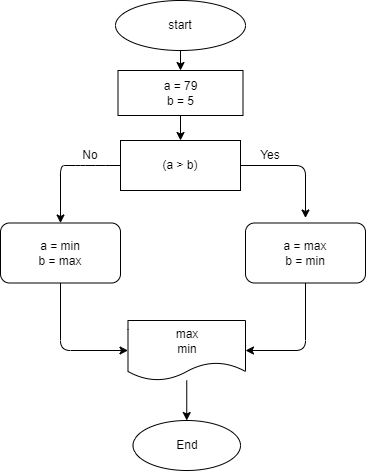

The diagram above was exported from draw.io. Its source (the exported page's mxGraphModel, read from the mxfile embedded in the PNG):
<mxGraphModel dx="440" dy="411" grid="1" gridSize="10" guides="1" tooltips="1" connect="1" arrows="1" fold="1" page="1" pageScale="1" pageWidth="827" pageHeight="1169" math="0" shadow="0">
  <root>
    <mxCell id="0" />
    <mxCell id="1" parent="0" />
    <mxCell id="5" value="" style="edgeStyle=none;html=1;" edge="1" parent="1" source="3" target="4">
      <mxGeometry relative="1" as="geometry" />
    </mxCell>
    <mxCell id="3" value="start" style="ellipse;whiteSpace=wrap;html=1;" vertex="1" parent="1">
      <mxGeometry x="120" y="20" width="130" height="50" as="geometry" />
    </mxCell>
    <mxCell id="7" value="" style="edgeStyle=none;html=1;" edge="1" parent="1" source="4" target="6">
      <mxGeometry relative="1" as="geometry" />
    </mxCell>
    <mxCell id="4" value="a = 79&lt;br&gt;b = 5" style="whiteSpace=wrap;html=1;" vertex="1" parent="1">
      <mxGeometry x="122.5" y="90" width="125" height="45" as="geometry" />
    </mxCell>
    <mxCell id="14" style="edgeStyle=none;html=1;entryX=0.5;entryY=0;entryDx=0;entryDy=0;" edge="1" parent="1" source="6" target="17">
      <mxGeometry relative="1" as="geometry">
        <mxPoint x="65" y="237.5" as="targetPoint" />
        <Array as="points">
          <mxPoint x="100" y="185" />
          <mxPoint x="80" y="185" />
          <mxPoint x="65" y="185" />
        </Array>
      </mxGeometry>
    </mxCell>
    <mxCell id="15" style="edgeStyle=none;html=1;entryX=0.5;entryY=0;entryDx=0;entryDy=0;" edge="1" parent="1" source="6">
      <mxGeometry relative="1" as="geometry">
        <mxPoint x="310" y="237.5" as="targetPoint" />
        <Array as="points">
          <mxPoint x="310" y="185" />
        </Array>
      </mxGeometry>
    </mxCell>
    <mxCell id="6" value="(a &amp;gt; b)" style="whiteSpace=wrap;html=1;" vertex="1" parent="1">
      <mxGeometry x="125" y="160" width="120" height="50" as="geometry" />
    </mxCell>
    <mxCell id="22" style="edgeStyle=none;html=1;entryX=0;entryY=0.5;entryDx=0;entryDy=0;" edge="1" parent="1" source="17" target="21">
      <mxGeometry relative="1" as="geometry">
        <Array as="points">
          <mxPoint x="65" y="370" />
        </Array>
      </mxGeometry>
    </mxCell>
    <mxCell id="17" value="a = min&lt;br&gt;b = max" style="rounded=1;whiteSpace=wrap;html=1;" vertex="1" parent="1">
      <mxGeometry x="5" y="242.5" width="120" height="60" as="geometry" />
    </mxCell>
    <mxCell id="23" style="edgeStyle=none;html=1;entryX=1;entryY=0.5;entryDx=0;entryDy=0;" edge="1" parent="1" source="18" target="21">
      <mxGeometry relative="1" as="geometry">
        <Array as="points">
          <mxPoint x="310" y="370" />
        </Array>
      </mxGeometry>
    </mxCell>
    <mxCell id="18" value="&lt;span&gt;a = max&lt;/span&gt;&lt;br&gt;&lt;span&gt;b = min&lt;/span&gt;" style="rounded=1;whiteSpace=wrap;html=1;" vertex="1" parent="1">
      <mxGeometry x="250" y="242.5" width="120" height="60" as="geometry" />
    </mxCell>
    <mxCell id="19" value="No" style="text;html=1;strokeColor=none;fillColor=none;align=center;verticalAlign=middle;whiteSpace=wrap;rounded=0;" vertex="1" parent="1">
      <mxGeometry x="80" y="170" width="30" height="10" as="geometry" />
    </mxCell>
    <mxCell id="20" value="Yes" style="text;html=1;strokeColor=none;fillColor=none;align=center;verticalAlign=middle;whiteSpace=wrap;rounded=0;" vertex="1" parent="1">
      <mxGeometry x="260" y="170" width="30" height="10" as="geometry" />
    </mxCell>
    <mxCell id="25" style="edgeStyle=none;html=1;entryX=0.5;entryY=0;entryDx=0;entryDy=0;" edge="1" parent="1" source="21" target="24">
      <mxGeometry relative="1" as="geometry" />
    </mxCell>
    <mxCell id="21" value="max&lt;br&gt;min" style="shape=document;whiteSpace=wrap;html=1;boundedLbl=1;" vertex="1" parent="1">
      <mxGeometry x="132.5" y="340" width="117.5" height="60" as="geometry" />
    </mxCell>
    <mxCell id="24" value="End" style="ellipse;whiteSpace=wrap;html=1;" vertex="1" parent="1">
      <mxGeometry x="137.5" y="440" width="107.5" height="50" as="geometry" />
    </mxCell>
  </root>
</mxGraphModel>